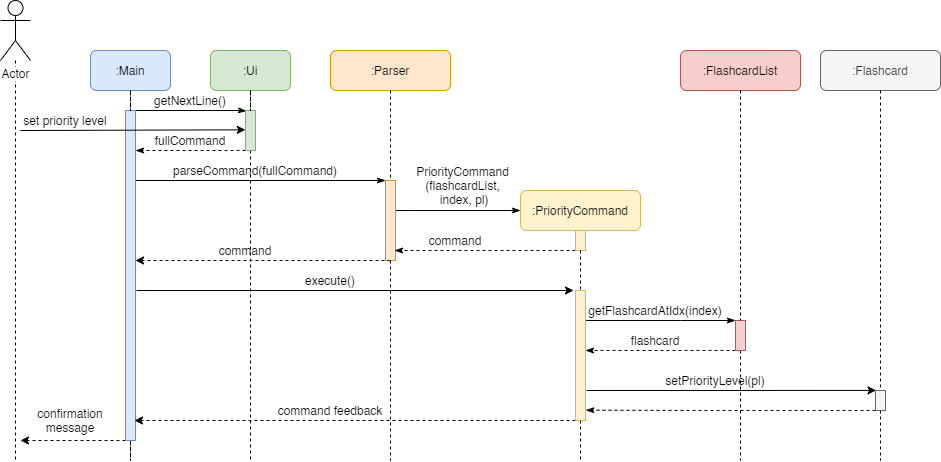

The diagram above was exported from draw.io. Its source (the exported page's mxGraphModel, read from the mxfile embedded in the PNG):
<mxGraphModel dx="1038" dy="531" grid="1" gridSize="10" guides="1" tooltips="1" connect="1" arrows="1" fold="1" page="1" pageScale="1" pageWidth="1169" pageHeight="827" math="0" shadow="0">
  <root>
    <mxCell id="0" />
    <mxCell id="1" parent="0" />
    <mxCell id="TY5xW9ysp1mzQ-ZTCHtc-14" style="edgeStyle=orthogonalEdgeStyle;rounded=0;orthogonalLoop=1;jettySize=auto;html=1;dashed=1;endArrow=none;endFill=0;" parent="1" source="TY5xW9ysp1mzQ-ZTCHtc-1" edge="1">
      <mxGeometry relative="1" as="geometry">
        <mxPoint x="55" y="480" as="targetPoint" />
      </mxGeometry>
    </mxCell>
    <mxCell id="TY5xW9ysp1mzQ-ZTCHtc-1" value="Actor" style="shape=umlActor;verticalLabelPosition=bottom;labelBackgroundColor=#ffffff;verticalAlign=top;html=1;" parent="1" vertex="1">
      <mxGeometry x="40" y="20" width="30" height="60" as="geometry" />
    </mxCell>
    <mxCell id="TY5xW9ysp1mzQ-ZTCHtc-17" style="edgeStyle=orthogonalEdgeStyle;rounded=0;orthogonalLoop=1;jettySize=auto;html=1;dashed=1;endArrow=none;endFill=0;" parent="1" source="TY5xW9ysp1mzQ-ZTCHtc-54" edge="1">
      <mxGeometry relative="1" as="geometry">
        <mxPoint x="620" y="480" as="targetPoint" />
      </mxGeometry>
    </mxCell>
    <mxCell id="TY5xW9ysp1mzQ-ZTCHtc-8" value=":PriorityCommand" style="rounded=1;whiteSpace=wrap;html=1;fillColor=#fff2cc;strokeColor=#d6b656;" parent="1" vertex="1">
      <mxGeometry x="560" y="210" width="120" height="40" as="geometry" />
    </mxCell>
    <mxCell id="TY5xW9ysp1mzQ-ZTCHtc-18" style="edgeStyle=orthogonalEdgeStyle;rounded=0;orthogonalLoop=1;jettySize=auto;html=1;dashed=1;endArrow=none;endFill=0;" parent="1" source="TY5xW9ysp1mzQ-ZTCHtc-59" edge="1">
      <mxGeometry relative="1" as="geometry">
        <mxPoint x="780" y="480" as="targetPoint" />
      </mxGeometry>
    </mxCell>
    <mxCell id="TY5xW9ysp1mzQ-ZTCHtc-9" value=":FlashcardList" style="rounded=1;whiteSpace=wrap;html=1;fillColor=#f8cecc;strokeColor=#b85450;" parent="1" vertex="1">
      <mxGeometry x="720" y="70" width="120" height="40" as="geometry" />
    </mxCell>
    <mxCell id="TY5xW9ysp1mzQ-ZTCHtc-19" style="edgeStyle=orthogonalEdgeStyle;rounded=0;orthogonalLoop=1;jettySize=auto;html=1;dashed=1;endArrow=none;endFill=0;" parent="1" source="TY5xW9ysp1mzQ-ZTCHtc-29" edge="1">
      <mxGeometry relative="1" as="geometry">
        <mxPoint x="290" y="480" as="targetPoint" />
      </mxGeometry>
    </mxCell>
    <mxCell id="TY5xW9ysp1mzQ-ZTCHtc-12" value=":Ui" style="rounded=1;whiteSpace=wrap;html=1;fillColor=#d5e8d4;strokeColor=#82b366;" parent="1" vertex="1">
      <mxGeometry x="250" y="70" width="80" height="40" as="geometry" />
    </mxCell>
    <mxCell id="TY5xW9ysp1mzQ-ZTCHtc-23" style="edgeStyle=orthogonalEdgeStyle;rounded=0;orthogonalLoop=1;jettySize=auto;html=1;dashed=1;endArrow=none;endFill=0;" parent="1" source="TY5xW9ysp1mzQ-ZTCHtc-41" edge="1">
      <mxGeometry relative="1" as="geometry">
        <mxPoint x="430" y="480" as="targetPoint" />
      </mxGeometry>
    </mxCell>
    <mxCell id="TY5xW9ysp1mzQ-ZTCHtc-22" value=":Parser" style="rounded=1;whiteSpace=wrap;html=1;fillColor=#ffe6cc;strokeColor=#d79b00;" parent="1" vertex="1">
      <mxGeometry x="370" y="70" width="120" height="40" as="geometry" />
    </mxCell>
    <mxCell id="TY5xW9ysp1mzQ-ZTCHtc-25" style="edgeStyle=orthogonalEdgeStyle;rounded=0;orthogonalLoop=1;jettySize=auto;html=1;dashed=1;endArrow=none;endFill=0;" parent="1" source="TY5xW9ysp1mzQ-ZTCHtc-26" edge="1">
      <mxGeometry relative="1" as="geometry">
        <mxPoint x="170" y="480" as="targetPoint" />
      </mxGeometry>
    </mxCell>
    <mxCell id="TY5xW9ysp1mzQ-ZTCHtc-24" value=":Main" style="rounded=1;whiteSpace=wrap;html=1;fillColor=#dae8fc;strokeColor=#6c8ebf;" parent="1" vertex="1">
      <mxGeometry x="130" y="70" width="80" height="40" as="geometry" />
    </mxCell>
    <mxCell id="TY5xW9ysp1mzQ-ZTCHtc-28" style="edgeStyle=orthogonalEdgeStyle;rounded=0;orthogonalLoop=1;jettySize=auto;html=1;endArrow=classicThin;endFill=1;entryX=0.1;entryY=0.013;entryDx=0;entryDy=0;entryPerimeter=0;" parent="1" source="TY5xW9ysp1mzQ-ZTCHtc-26" target="TY5xW9ysp1mzQ-ZTCHtc-29" edge="1">
      <mxGeometry relative="1" as="geometry">
        <mxPoint x="280" y="130" as="targetPoint" />
        <Array as="points">
          <mxPoint x="280" y="130" />
          <mxPoint x="280" y="131" />
        </Array>
      </mxGeometry>
    </mxCell>
    <mxCell id="TY5xW9ysp1mzQ-ZTCHtc-40" style="edgeStyle=orthogonalEdgeStyle;rounded=0;orthogonalLoop=1;jettySize=auto;html=1;endArrow=classicThin;endFill=1;" parent="1" source="TY5xW9ysp1mzQ-ZTCHtc-26" target="TY5xW9ysp1mzQ-ZTCHtc-41" edge="1">
      <mxGeometry relative="1" as="geometry">
        <mxPoint x="420" y="200" as="targetPoint" />
        <Array as="points">
          <mxPoint x="420" y="200" />
          <mxPoint x="420" y="200" />
        </Array>
      </mxGeometry>
    </mxCell>
    <mxCell id="pMU3XcFKpn079SSNoGXx-2" style="edgeStyle=orthogonalEdgeStyle;rounded=0;orthogonalLoop=1;jettySize=auto;html=1;dashed=1;" edge="1" parent="1" source="TY5xW9ysp1mzQ-ZTCHtc-26">
      <mxGeometry relative="1" as="geometry">
        <mxPoint x="60" y="460" as="targetPoint" />
        <Array as="points">
          <mxPoint x="90" y="460" />
          <mxPoint x="90" y="460" />
        </Array>
      </mxGeometry>
    </mxCell>
    <mxCell id="TY5xW9ysp1mzQ-ZTCHtc-26" value="" style="html=1;points=[];perimeter=orthogonalPerimeter;fillColor=#dae8fc;strokeColor=#6c8ebf;" parent="1" vertex="1">
      <mxGeometry x="165" y="130" width="10" height="330" as="geometry" />
    </mxCell>
    <mxCell id="TY5xW9ysp1mzQ-ZTCHtc-27" style="edgeStyle=orthogonalEdgeStyle;rounded=0;orthogonalLoop=1;jettySize=auto;html=1;dashed=1;endArrow=none;endFill=0;" parent="1" source="TY5xW9ysp1mzQ-ZTCHtc-24" target="TY5xW9ysp1mzQ-ZTCHtc-26" edge="1">
      <mxGeometry relative="1" as="geometry">
        <mxPoint x="170" y="460" as="targetPoint" />
        <mxPoint x="170" y="110" as="sourcePoint" />
      </mxGeometry>
    </mxCell>
    <mxCell id="TY5xW9ysp1mzQ-ZTCHtc-35" style="edgeStyle=orthogonalEdgeStyle;rounded=0;orthogonalLoop=1;jettySize=auto;html=1;endArrow=classicThin;endFill=1;dashed=1;" parent="1" source="TY5xW9ysp1mzQ-ZTCHtc-29" target="TY5xW9ysp1mzQ-ZTCHtc-26" edge="1">
      <mxGeometry relative="1" as="geometry">
        <Array as="points">
          <mxPoint x="240" y="170" />
          <mxPoint x="240" y="170" />
        </Array>
      </mxGeometry>
    </mxCell>
    <mxCell id="TY5xW9ysp1mzQ-ZTCHtc-29" value="" style="html=1;points=[];perimeter=orthogonalPerimeter;fillColor=#d5e8d4;strokeColor=#82b366;" parent="1" vertex="1">
      <mxGeometry x="285" y="130" width="10" height="40" as="geometry" />
    </mxCell>
    <mxCell id="TY5xW9ysp1mzQ-ZTCHtc-30" style="edgeStyle=orthogonalEdgeStyle;rounded=0;orthogonalLoop=1;jettySize=auto;html=1;dashed=1;endArrow=none;endFill=0;" parent="1" source="TY5xW9ysp1mzQ-ZTCHtc-12" target="TY5xW9ysp1mzQ-ZTCHtc-29" edge="1">
      <mxGeometry relative="1" as="geometry">
        <mxPoint x="290" y="460" as="targetPoint" />
        <mxPoint x="290" y="110" as="sourcePoint" />
      </mxGeometry>
    </mxCell>
    <mxCell id="TY5xW9ysp1mzQ-ZTCHtc-36" value="getNextLine()" style="text;html=1;strokeColor=none;fillColor=none;align=center;verticalAlign=middle;whiteSpace=wrap;rounded=0;" parent="1" vertex="1">
      <mxGeometry x="210" y="110" width="40" height="20" as="geometry" />
    </mxCell>
    <mxCell id="TY5xW9ysp1mzQ-ZTCHtc-37" value="" style="endArrow=classic;html=1;entryX=-0.017;entryY=0.483;entryDx=0;entryDy=0;entryPerimeter=0;" parent="1" target="TY5xW9ysp1mzQ-ZTCHtc-29" edge="1">
      <mxGeometry width="50" height="50" relative="1" as="geometry">
        <mxPoint x="60" y="150" as="sourcePoint" />
        <mxPoint x="164" y="150" as="targetPoint" />
      </mxGeometry>
    </mxCell>
    <mxCell id="TY5xW9ysp1mzQ-ZTCHtc-38" value="set priority level" style="text;html=1;strokeColor=none;fillColor=none;align=center;verticalAlign=middle;whiteSpace=wrap;rounded=0;" parent="1" vertex="1">
      <mxGeometry x="45" y="130" width="120" height="20" as="geometry" />
    </mxCell>
    <mxCell id="TY5xW9ysp1mzQ-ZTCHtc-39" value="fullCommand" style="text;html=1;strokeColor=none;fillColor=none;align=center;verticalAlign=middle;whiteSpace=wrap;rounded=0;" parent="1" vertex="1">
      <mxGeometry x="185" y="150" width="90" height="20" as="geometry" />
    </mxCell>
    <mxCell id="TY5xW9ysp1mzQ-ZTCHtc-47" style="edgeStyle=orthogonalEdgeStyle;rounded=0;orthogonalLoop=1;jettySize=auto;html=1;entryX=0;entryY=0.5;entryDx=0;entryDy=0;endArrow=classicThin;endFill=1;" parent="1" source="TY5xW9ysp1mzQ-ZTCHtc-41" target="TY5xW9ysp1mzQ-ZTCHtc-8" edge="1">
      <mxGeometry relative="1" as="geometry">
        <Array as="points">
          <mxPoint x="450" y="230" />
          <mxPoint x="450" y="230" />
        </Array>
      </mxGeometry>
    </mxCell>
    <mxCell id="TY5xW9ysp1mzQ-ZTCHtc-41" value="" style="html=1;points=[];perimeter=orthogonalPerimeter;fillColor=#ffe6cc;strokeColor=#d79b00;" parent="1" vertex="1">
      <mxGeometry x="425" y="200" width="10" height="80" as="geometry" />
    </mxCell>
    <mxCell id="TY5xW9ysp1mzQ-ZTCHtc-42" style="edgeStyle=orthogonalEdgeStyle;rounded=0;orthogonalLoop=1;jettySize=auto;html=1;dashed=1;endArrow=none;endFill=0;" parent="1" source="TY5xW9ysp1mzQ-ZTCHtc-22" target="TY5xW9ysp1mzQ-ZTCHtc-41" edge="1">
      <mxGeometry relative="1" as="geometry">
        <mxPoint x="430" y="450" as="targetPoint" />
        <mxPoint x="430" y="110" as="sourcePoint" />
      </mxGeometry>
    </mxCell>
    <mxCell id="TY5xW9ysp1mzQ-ZTCHtc-43" value="parseCommand(fullCommand)" style="text;html=1;strokeColor=none;fillColor=none;align=center;verticalAlign=middle;whiteSpace=wrap;rounded=0;" parent="1" vertex="1">
      <mxGeometry x="240" y="180" width="110" height="20" as="geometry" />
    </mxCell>
    <mxCell id="TY5xW9ysp1mzQ-ZTCHtc-48" value="PriorityCommand&lt;br&gt;(flashcardList,&lt;br&gt;&amp;nbsp;index, pl)" style="text;html=1;strokeColor=none;fillColor=none;align=center;verticalAlign=middle;whiteSpace=wrap;rounded=0;" parent="1" vertex="1">
      <mxGeometry x="435" y="190" width="135" height="30" as="geometry" />
    </mxCell>
    <mxCell id="TY5xW9ysp1mzQ-ZTCHtc-51" style="edgeStyle=orthogonalEdgeStyle;rounded=0;orthogonalLoop=1;jettySize=auto;html=1;endArrow=classicThin;endFill=1;dashed=1;" parent="1" source="TY5xW9ysp1mzQ-ZTCHtc-49" edge="1">
      <mxGeometry relative="1" as="geometry">
        <mxPoint x="434" y="270" as="targetPoint" />
        <Array as="points">
          <mxPoint x="434" y="270" />
        </Array>
      </mxGeometry>
    </mxCell>
    <mxCell id="TY5xW9ysp1mzQ-ZTCHtc-49" value="" style="html=1;points=[];perimeter=orthogonalPerimeter;fillColor=#fff2cc;strokeColor=#d6b656;" parent="1" vertex="1">
      <mxGeometry x="615" y="250" width="10" height="20" as="geometry" />
    </mxCell>
    <mxCell id="TY5xW9ysp1mzQ-ZTCHtc-52" value="command" style="text;html=1;strokeColor=none;fillColor=none;align=center;verticalAlign=middle;whiteSpace=wrap;rounded=0;" parent="1" vertex="1">
      <mxGeometry x="450" y="250" width="90" height="20" as="geometry" />
    </mxCell>
    <mxCell id="TY5xW9ysp1mzQ-ZTCHtc-53" value="" style="endArrow=classic;html=1;" parent="1" edge="1">
      <mxGeometry width="50" height="50" relative="1" as="geometry">
        <mxPoint x="176" y="310" as="sourcePoint" />
        <mxPoint x="613" y="310" as="targetPoint" />
      </mxGeometry>
    </mxCell>
    <mxCell id="TY5xW9ysp1mzQ-ZTCHtc-62" style="edgeStyle=orthogonalEdgeStyle;rounded=0;orthogonalLoop=1;jettySize=auto;html=1;endArrow=classicThin;endFill=1;" parent="1" source="TY5xW9ysp1mzQ-ZTCHtc-54" target="TY5xW9ysp1mzQ-ZTCHtc-59" edge="1">
      <mxGeometry relative="1" as="geometry">
        <mxPoint x="730" y="340" as="targetPoint" />
        <Array as="points">
          <mxPoint x="720" y="340" />
          <mxPoint x="720" y="340" />
        </Array>
      </mxGeometry>
    </mxCell>
    <mxCell id="pMU3XcFKpn079SSNoGXx-1" style="edgeStyle=orthogonalEdgeStyle;rounded=0;orthogonalLoop=1;jettySize=auto;html=1;dashed=1;" edge="1" parent="1" source="TY5xW9ysp1mzQ-ZTCHtc-54">
      <mxGeometry relative="1" as="geometry">
        <mxPoint x="174" y="440" as="targetPoint" />
        <Array as="points">
          <mxPoint x="174" y="440" />
        </Array>
      </mxGeometry>
    </mxCell>
    <mxCell id="TY5xW9ysp1mzQ-ZTCHtc-54" value="" style="html=1;points=[];perimeter=orthogonalPerimeter;fillColor=#fff2cc;strokeColor=#d6b656;" parent="1" vertex="1">
      <mxGeometry x="615" y="310" width="10" height="130" as="geometry" />
    </mxCell>
    <mxCell id="TY5xW9ysp1mzQ-ZTCHtc-55" style="edgeStyle=orthogonalEdgeStyle;rounded=0;orthogonalLoop=1;jettySize=auto;html=1;dashed=1;endArrow=none;endFill=0;" parent="1" source="TY5xW9ysp1mzQ-ZTCHtc-49" target="TY5xW9ysp1mzQ-ZTCHtc-54" edge="1">
      <mxGeometry relative="1" as="geometry">
        <mxPoint x="620" y="450" as="targetPoint" />
        <mxPoint x="620" y="270" as="sourcePoint" />
      </mxGeometry>
    </mxCell>
    <mxCell id="TY5xW9ysp1mzQ-ZTCHtc-56" value="execute()" style="text;html=1;strokeColor=none;fillColor=none;align=center;verticalAlign=middle;whiteSpace=wrap;rounded=0;" parent="1" vertex="1">
      <mxGeometry x="315" y="290" width="110" height="20" as="geometry" />
    </mxCell>
    <mxCell id="TY5xW9ysp1mzQ-ZTCHtc-57" value="" style="endArrow=classic;html=1;exitX=0.5;exitY=1;exitDx=0;exitDy=0;exitPerimeter=0;dashed=1;" parent="1" source="TY5xW9ysp1mzQ-ZTCHtc-41" edge="1">
      <mxGeometry width="50" height="50" relative="1" as="geometry">
        <mxPoint x="400" y="270" as="sourcePoint" />
        <mxPoint x="175" y="280" as="targetPoint" />
        <Array as="points">
          <mxPoint x="175" y="280" />
        </Array>
      </mxGeometry>
    </mxCell>
    <mxCell id="TY5xW9ysp1mzQ-ZTCHtc-58" value="command" style="text;html=1;strokeColor=none;fillColor=none;align=center;verticalAlign=middle;whiteSpace=wrap;rounded=0;" parent="1" vertex="1">
      <mxGeometry x="240" y="260" width="90" height="20" as="geometry" />
    </mxCell>
    <mxCell id="TY5xW9ysp1mzQ-ZTCHtc-72" style="edgeStyle=orthogonalEdgeStyle;rounded=0;orthogonalLoop=1;jettySize=auto;html=1;endArrow=classicThin;endFill=1;dashed=1;" parent="1" source="TY5xW9ysp1mzQ-ZTCHtc-59" target="TY5xW9ysp1mzQ-ZTCHtc-54" edge="1">
      <mxGeometry relative="1" as="geometry">
        <Array as="points">
          <mxPoint x="730" y="370" />
          <mxPoint x="730" y="370" />
        </Array>
      </mxGeometry>
    </mxCell>
    <mxCell id="TY5xW9ysp1mzQ-ZTCHtc-59" value="" style="html=1;points=[];perimeter=orthogonalPerimeter;fillColor=#f8cecc;strokeColor=#b85450;" parent="1" vertex="1">
      <mxGeometry x="775" y="340" width="10" height="30" as="geometry" />
    </mxCell>
    <mxCell id="TY5xW9ysp1mzQ-ZTCHtc-60" style="edgeStyle=orthogonalEdgeStyle;rounded=0;orthogonalLoop=1;jettySize=auto;html=1;dashed=1;endArrow=none;endFill=0;" parent="1" source="TY5xW9ysp1mzQ-ZTCHtc-9" target="TY5xW9ysp1mzQ-ZTCHtc-59" edge="1">
      <mxGeometry relative="1" as="geometry">
        <mxPoint x="780" y="450" as="targetPoint" />
        <mxPoint x="780" y="110" as="sourcePoint" />
      </mxGeometry>
    </mxCell>
    <mxCell id="TY5xW9ysp1mzQ-ZTCHtc-63" value="getFlashcardAtIdx(index)" style="text;html=1;strokeColor=none;fillColor=none;align=center;verticalAlign=middle;whiteSpace=wrap;rounded=0;" parent="1" vertex="1">
      <mxGeometry x="650" y="320" width="90" height="20" as="geometry" />
    </mxCell>
    <mxCell id="TY5xW9ysp1mzQ-ZTCHtc-66" value=":Flashcard" style="rounded=1;whiteSpace=wrap;html=1;fillColor=#f5f5f5;strokeColor=#666666;fontColor=#333333;" parent="1" vertex="1">
      <mxGeometry x="860" y="70" width="120" height="40" as="geometry" />
    </mxCell>
    <mxCell id="TY5xW9ysp1mzQ-ZTCHtc-67" style="edgeStyle=orthogonalEdgeStyle;rounded=0;orthogonalLoop=1;jettySize=auto;html=1;dashed=1;endArrow=none;endFill=0;" parent="1" source="TY5xW9ysp1mzQ-ZTCHtc-68" edge="1">
      <mxGeometry relative="1" as="geometry">
        <mxPoint x="920" y="480" as="targetPoint" />
        <mxPoint x="920" y="110" as="sourcePoint" />
      </mxGeometry>
    </mxCell>
    <mxCell id="TY5xW9ysp1mzQ-ZTCHtc-76" style="edgeStyle=orthogonalEdgeStyle;rounded=0;orthogonalLoop=1;jettySize=auto;html=1;endArrow=classicThin;endFill=1;entryX=1.024;entryY=0.862;entryDx=0;entryDy=0;entryPerimeter=0;dashed=1;" parent="1" edge="1">
      <mxGeometry relative="1" as="geometry">
        <mxPoint x="920" y="429" as="sourcePoint" />
        <mxPoint x="625.24" y="429.67999999999995" as="targetPoint" />
        <Array as="points">
          <mxPoint x="920" y="430" />
          <mxPoint x="750" y="430" />
        </Array>
      </mxGeometry>
    </mxCell>
    <mxCell id="TY5xW9ysp1mzQ-ZTCHtc-68" value="" style="html=1;points=[];perimeter=orthogonalPerimeter;fillColor=#f5f5f5;strokeColor=#666666;fontColor=#333333;" parent="1" vertex="1">
      <mxGeometry x="915" y="410" width="10" height="20" as="geometry" />
    </mxCell>
    <mxCell id="TY5xW9ysp1mzQ-ZTCHtc-69" style="edgeStyle=orthogonalEdgeStyle;rounded=0;orthogonalLoop=1;jettySize=auto;html=1;dashed=1;endArrow=none;endFill=0;" parent="1" source="TY5xW9ysp1mzQ-ZTCHtc-66" target="TY5xW9ysp1mzQ-ZTCHtc-68" edge="1">
      <mxGeometry relative="1" as="geometry">
        <mxPoint x="920" y="450" as="targetPoint" />
        <mxPoint x="920" y="110" as="sourcePoint" />
      </mxGeometry>
    </mxCell>
    <mxCell id="TY5xW9ysp1mzQ-ZTCHtc-71" value="setPriorityLevel(pl)" style="text;html=1;strokeColor=none;fillColor=none;align=center;verticalAlign=middle;whiteSpace=wrap;rounded=0;" parent="1" vertex="1">
      <mxGeometry x="710" y="390" width="90" height="20" as="geometry" />
    </mxCell>
    <mxCell id="TY5xW9ysp1mzQ-ZTCHtc-73" value="" style="endArrow=classic;html=1;entryX=0.052;entryY=-0.005;entryDx=0;entryDy=0;entryPerimeter=0;" parent="1" target="TY5xW9ysp1mzQ-ZTCHtc-68" edge="1">
      <mxGeometry width="50" height="50" relative="1" as="geometry">
        <mxPoint x="626" y="410" as="sourcePoint" />
        <mxPoint x="900" y="408" as="targetPoint" />
      </mxGeometry>
    </mxCell>
    <mxCell id="TY5xW9ysp1mzQ-ZTCHtc-75" value="flashcard" style="text;html=1;strokeColor=none;fillColor=none;align=center;verticalAlign=middle;whiteSpace=wrap;rounded=0;" parent="1" vertex="1">
      <mxGeometry x="650" y="350" width="90" height="20" as="geometry" />
    </mxCell>
    <mxCell id="pMU3XcFKpn079SSNoGXx-3" value="command feedback" style="text;html=1;strokeColor=none;fillColor=none;align=center;verticalAlign=middle;whiteSpace=wrap;rounded=0;" vertex="1" parent="1">
      <mxGeometry x="315" y="420" width="110" height="20" as="geometry" />
    </mxCell>
    <mxCell id="pMU3XcFKpn079SSNoGXx-4" value="confirmation message" style="text;html=1;strokeColor=none;fillColor=none;align=center;verticalAlign=middle;whiteSpace=wrap;rounded=0;" vertex="1" parent="1">
      <mxGeometry x="55" y="430" width="110" height="20" as="geometry" />
    </mxCell>
  </root>
</mxGraphModel>